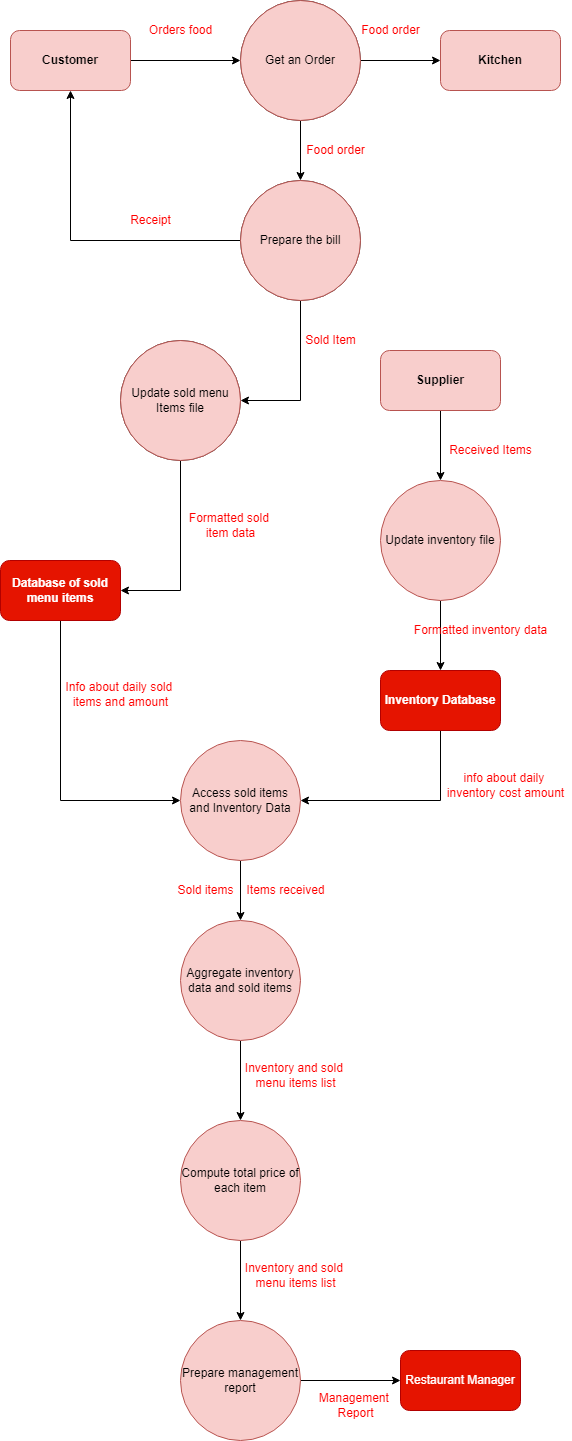

The diagram above was exported from draw.io. Its source (the exported page's mxGraphModel, read from the mxfile embedded in the PNG):
<mxGraphModel dx="715" dy="1320" grid="1" gridSize="10" guides="1" tooltips="1" connect="1" arrows="1" fold="1" page="1" pageScale="1" pageWidth="827" pageHeight="1169" math="0" shadow="0">
  <root>
    <mxCell id="0" />
    <mxCell id="1" parent="0" />
    <mxCell id="Su_88dc8kJoWlF8HIxE8-32" value="" style="edgeStyle=orthogonalEdgeStyle;rounded=0;orthogonalLoop=1;jettySize=auto;html=1;fontColor=#FF0000;" edge="1" parent="1" source="Su_88dc8kJoWlF8HIxE8-29" target="Su_88dc8kJoWlF8HIxE8-31">
      <mxGeometry relative="1" as="geometry" />
    </mxCell>
    <mxCell id="Su_88dc8kJoWlF8HIxE8-29" value="&lt;b&gt;Customer&lt;/b&gt;" style="rounded=1;whiteSpace=wrap;html=1;fillColor=#f8cecc;strokeColor=#b85450;" vertex="1" parent="1">
      <mxGeometry x="220" y="520" width="120" height="60" as="geometry" />
    </mxCell>
    <mxCell id="Su_88dc8kJoWlF8HIxE8-34" value="" style="edgeStyle=orthogonalEdgeStyle;rounded=0;orthogonalLoop=1;jettySize=auto;html=1;fontColor=#FF0000;" edge="1" parent="1" source="Su_88dc8kJoWlF8HIxE8-31" target="Su_88dc8kJoWlF8HIxE8-33">
      <mxGeometry relative="1" as="geometry" />
    </mxCell>
    <mxCell id="Su_88dc8kJoWlF8HIxE8-36" value="" style="edgeStyle=orthogonalEdgeStyle;rounded=0;orthogonalLoop=1;jettySize=auto;html=1;fontColor=#FF0000;" edge="1" parent="1" source="Su_88dc8kJoWlF8HIxE8-31" target="Su_88dc8kJoWlF8HIxE8-35">
      <mxGeometry relative="1" as="geometry" />
    </mxCell>
    <mxCell id="Su_88dc8kJoWlF8HIxE8-31" value="Get an Order" style="ellipse;whiteSpace=wrap;html=1;fontColor=#FF0000;rounded=1;" vertex="1" parent="1">
      <mxGeometry x="450" y="490" width="120" height="120" as="geometry" />
    </mxCell>
    <mxCell id="Su_88dc8kJoWlF8HIxE8-37" style="edgeStyle=orthogonalEdgeStyle;rounded=0;orthogonalLoop=1;jettySize=auto;html=1;entryX=0.5;entryY=1;entryDx=0;entryDy=0;fontColor=#FF0000;" edge="1" parent="1" source="Su_88dc8kJoWlF8HIxE8-33" target="Su_88dc8kJoWlF8HIxE8-29">
      <mxGeometry relative="1" as="geometry" />
    </mxCell>
    <mxCell id="Su_88dc8kJoWlF8HIxE8-40" value="" style="edgeStyle=orthogonalEdgeStyle;rounded=0;orthogonalLoop=1;jettySize=auto;html=1;fontColor=#FF0000;entryX=1;entryY=0.5;entryDx=0;entryDy=0;exitX=0.5;exitY=1;exitDx=0;exitDy=0;" edge="1" parent="1" source="Su_88dc8kJoWlF8HIxE8-33" target="Su_88dc8kJoWlF8HIxE8-39">
      <mxGeometry relative="1" as="geometry" />
    </mxCell>
    <mxCell id="Su_88dc8kJoWlF8HIxE8-33" value="Prepare the bill" style="ellipse;whiteSpace=wrap;html=1;fontColor=#FF0000;rounded=1;" vertex="1" parent="1">
      <mxGeometry x="450" y="670" width="120" height="120" as="geometry" />
    </mxCell>
    <mxCell id="Su_88dc8kJoWlF8HIxE8-35" value="&lt;b&gt;Kitchen&lt;/b&gt;" style="whiteSpace=wrap;html=1;rounded=1;fillColor=#f8cecc;strokeColor=#b85450;" vertex="1" parent="1">
      <mxGeometry x="650" y="520" width="120" height="60" as="geometry" />
    </mxCell>
    <mxCell id="Su_88dc8kJoWlF8HIxE8-42" value="" style="edgeStyle=orthogonalEdgeStyle;rounded=0;orthogonalLoop=1;jettySize=auto;html=1;fontColor=#FF0000;entryX=1;entryY=0.5;entryDx=0;entryDy=0;" edge="1" parent="1" source="Su_88dc8kJoWlF8HIxE8-39" target="Su_88dc8kJoWlF8HIxE8-41">
      <mxGeometry relative="1" as="geometry" />
    </mxCell>
    <mxCell id="Su_88dc8kJoWlF8HIxE8-39" value="Update sold menu Items file" style="ellipse;whiteSpace=wrap;html=1;fontColor=#FF0000;rounded=1;" vertex="1" parent="1">
      <mxGeometry x="330" y="830" width="120" height="120" as="geometry" />
    </mxCell>
    <mxCell id="Su_88dc8kJoWlF8HIxE8-44" value="" style="edgeStyle=orthogonalEdgeStyle;rounded=0;orthogonalLoop=1;jettySize=auto;html=1;fontColor=#FF0000;exitX=0.5;exitY=1;exitDx=0;exitDy=0;entryX=0;entryY=0.5;entryDx=0;entryDy=0;" edge="1" parent="1" source="Su_88dc8kJoWlF8HIxE8-41" target="Su_88dc8kJoWlF8HIxE8-43">
      <mxGeometry relative="1" as="geometry" />
    </mxCell>
    <mxCell id="Su_88dc8kJoWlF8HIxE8-41" value="&lt;b&gt;Database of sold menu items&lt;/b&gt;" style="whiteSpace=wrap;html=1;fontColor=#ffffff;rounded=1;fillColor=#e51400;strokeColor=#B20000;" vertex="1" parent="1">
      <mxGeometry x="210" y="1050" width="120" height="60" as="geometry" />
    </mxCell>
    <mxCell id="Su_88dc8kJoWlF8HIxE8-46" value="" style="edgeStyle=orthogonalEdgeStyle;rounded=0;orthogonalLoop=1;jettySize=auto;html=1;fontColor=#FF0000;" edge="1" parent="1" source="Su_88dc8kJoWlF8HIxE8-43" target="Su_88dc8kJoWlF8HIxE8-45">
      <mxGeometry relative="1" as="geometry" />
    </mxCell>
    <mxCell id="Su_88dc8kJoWlF8HIxE8-43" value="Access sold items and Inventory Data" style="ellipse;whiteSpace=wrap;html=1;rounded=1;fillColor=#f8cecc;strokeColor=#b85450;" vertex="1" parent="1">
      <mxGeometry x="390" y="1230" width="120" height="120" as="geometry" />
    </mxCell>
    <mxCell id="Su_88dc8kJoWlF8HIxE8-48" value="" style="edgeStyle=orthogonalEdgeStyle;rounded=0;orthogonalLoop=1;jettySize=auto;html=1;fontColor=#FF0000;" edge="1" parent="1" source="Su_88dc8kJoWlF8HIxE8-45" target="Su_88dc8kJoWlF8HIxE8-47">
      <mxGeometry relative="1" as="geometry" />
    </mxCell>
    <mxCell id="Su_88dc8kJoWlF8HIxE8-45" value="Aggregate inventory data and sold items" style="ellipse;whiteSpace=wrap;html=1;rounded=1;fillColor=#f8cecc;strokeColor=#b85450;" vertex="1" parent="1">
      <mxGeometry x="390" y="1410" width="120" height="120" as="geometry" />
    </mxCell>
    <mxCell id="Su_88dc8kJoWlF8HIxE8-50" value="" style="edgeStyle=orthogonalEdgeStyle;rounded=0;orthogonalLoop=1;jettySize=auto;html=1;fontColor=#FF0000;" edge="1" parent="1" source="Su_88dc8kJoWlF8HIxE8-47" target="Su_88dc8kJoWlF8HIxE8-49">
      <mxGeometry relative="1" as="geometry" />
    </mxCell>
    <mxCell id="Su_88dc8kJoWlF8HIxE8-47" value="Compute total price of each item" style="ellipse;whiteSpace=wrap;html=1;rounded=1;fillColor=#f8cecc;strokeColor=#b85450;" vertex="1" parent="1">
      <mxGeometry x="390" y="1610" width="120" height="120" as="geometry" />
    </mxCell>
    <mxCell id="Su_88dc8kJoWlF8HIxE8-55" value="" style="edgeStyle=orthogonalEdgeStyle;rounded=0;orthogonalLoop=1;jettySize=auto;html=1;fontColor=#FF0000;" edge="1" parent="1" source="Su_88dc8kJoWlF8HIxE8-49" target="Su_88dc8kJoWlF8HIxE8-54">
      <mxGeometry relative="1" as="geometry" />
    </mxCell>
    <mxCell id="Su_88dc8kJoWlF8HIxE8-49" value="Prepare management report" style="ellipse;whiteSpace=wrap;html=1;rounded=1;fillColor=#f8cecc;strokeColor=#b85450;" vertex="1" parent="1">
      <mxGeometry x="390" y="1810" width="120" height="120" as="geometry" />
    </mxCell>
    <mxCell id="Su_88dc8kJoWlF8HIxE8-53" value="" style="edgeStyle=orthogonalEdgeStyle;rounded=0;orthogonalLoop=1;jettySize=auto;html=1;fontColor=#FF0000;" edge="1" parent="1" source="Su_88dc8kJoWlF8HIxE8-51" target="Su_88dc8kJoWlF8HIxE8-52">
      <mxGeometry relative="1" as="geometry" />
    </mxCell>
    <mxCell id="Su_88dc8kJoWlF8HIxE8-51" value="&lt;b&gt;Supplier&lt;/b&gt;" style="rounded=1;whiteSpace=wrap;html=1;fillColor=#f8cecc;strokeColor=#b85450;" vertex="1" parent="1">
      <mxGeometry x="590" y="840" width="120" height="60" as="geometry" />
    </mxCell>
    <mxCell id="Su_88dc8kJoWlF8HIxE8-57" value="" style="edgeStyle=orthogonalEdgeStyle;rounded=0;orthogonalLoop=1;jettySize=auto;html=1;fontColor=#FF0000;" edge="1" parent="1" source="Su_88dc8kJoWlF8HIxE8-52" target="Su_88dc8kJoWlF8HIxE8-56">
      <mxGeometry relative="1" as="geometry" />
    </mxCell>
    <mxCell id="Su_88dc8kJoWlF8HIxE8-52" value="Update inventory file" style="ellipse;whiteSpace=wrap;html=1;rounded=1;fillColor=#f8cecc;strokeColor=#b85450;" vertex="1" parent="1">
      <mxGeometry x="590" y="970" width="120" height="120" as="geometry" />
    </mxCell>
    <mxCell id="Su_88dc8kJoWlF8HIxE8-54" value="Restaurant Manager" style="whiteSpace=wrap;html=1;fontColor=#ffffff;rounded=1;fillColor=#e51400;strokeColor=#B20000;" vertex="1" parent="1">
      <mxGeometry x="610" y="1840" width="120" height="60" as="geometry" />
    </mxCell>
    <mxCell id="Su_88dc8kJoWlF8HIxE8-58" style="edgeStyle=orthogonalEdgeStyle;rounded=0;orthogonalLoop=1;jettySize=auto;html=1;entryX=1;entryY=0.5;entryDx=0;entryDy=0;fontColor=#FF0000;exitX=0.5;exitY=1;exitDx=0;exitDy=0;" edge="1" parent="1" source="Su_88dc8kJoWlF8HIxE8-56" target="Su_88dc8kJoWlF8HIxE8-43">
      <mxGeometry relative="1" as="geometry" />
    </mxCell>
    <mxCell id="Su_88dc8kJoWlF8HIxE8-56" value="&lt;b&gt;Inventory Database&lt;/b&gt;" style="whiteSpace=wrap;html=1;fontColor=#ffffff;rounded=1;fillColor=#e51400;strokeColor=#B20000;" vertex="1" parent="1">
      <mxGeometry x="590" y="1160" width="120" height="60" as="geometry" />
    </mxCell>
    <mxCell id="Su_88dc8kJoWlF8HIxE8-59" value="Orders food" style="text;html=1;align=center;verticalAlign=middle;resizable=0;points=[];autosize=1;strokeColor=none;fillColor=none;fontColor=#FF0000;" vertex="1" parent="1">
      <mxGeometry x="350" y="510" width="80" height="20" as="geometry" />
    </mxCell>
    <mxCell id="Su_88dc8kJoWlF8HIxE8-60" value="Receipt" style="text;html=1;align=center;verticalAlign=middle;resizable=0;points=[];autosize=1;strokeColor=none;fillColor=none;fontColor=#FF0000;" vertex="1" parent="1">
      <mxGeometry x="330" y="700" width="60" height="20" as="geometry" />
    </mxCell>
    <mxCell id="Su_88dc8kJoWlF8HIxE8-61" value="Food order" style="text;html=1;align=center;verticalAlign=middle;resizable=0;points=[];autosize=1;strokeColor=none;fillColor=none;fontColor=#FF0000;" vertex="1" parent="1">
      <mxGeometry x="565" y="510" width="70" height="20" as="geometry" />
    </mxCell>
    <mxCell id="Su_88dc8kJoWlF8HIxE8-62" value="Food order" style="text;html=1;align=center;verticalAlign=middle;resizable=0;points=[];autosize=1;strokeColor=none;fillColor=none;fontColor=#FF0000;" vertex="1" parent="1">
      <mxGeometry x="510" y="630" width="70" height="20" as="geometry" />
    </mxCell>
    <mxCell id="Su_88dc8kJoWlF8HIxE8-63" value="Sold Item" style="text;html=1;align=center;verticalAlign=middle;resizable=0;points=[];autosize=1;strokeColor=none;fillColor=none;fontColor=#FF0000;" vertex="1" parent="1">
      <mxGeometry x="505" y="820" width="70" height="20" as="geometry" />
    </mxCell>
    <mxCell id="Su_88dc8kJoWlF8HIxE8-64" value="Formatted sold &lt;br&gt;item data" style="text;html=1;align=center;verticalAlign=middle;resizable=0;points=[];autosize=1;strokeColor=none;fillColor=none;fontColor=#FF0000;" vertex="1" parent="1">
      <mxGeometry x="390" y="1000" width="100" height="30" as="geometry" />
    </mxCell>
    <mxCell id="Su_88dc8kJoWlF8HIxE8-65" value="Info about daily sold &lt;br&gt;items and amount" style="text;html=1;align=center;verticalAlign=middle;resizable=0;points=[];autosize=1;strokeColor=none;fillColor=none;fontColor=#FF0000;" vertex="1" parent="1">
      <mxGeometry x="270" y="1169" width="120" height="30" as="geometry" />
    </mxCell>
    <mxCell id="Su_88dc8kJoWlF8HIxE8-66" value="Received Items" style="text;html=1;align=center;verticalAlign=middle;resizable=0;points=[];autosize=1;strokeColor=none;fillColor=none;fontColor=#FF0000;" vertex="1" parent="1">
      <mxGeometry x="650" y="930" width="100" height="20" as="geometry" />
    </mxCell>
    <mxCell id="Su_88dc8kJoWlF8HIxE8-67" value="Formatted inventory data" style="text;html=1;align=center;verticalAlign=middle;resizable=0;points=[];autosize=1;strokeColor=none;fillColor=none;fontColor=#FF0000;" vertex="1" parent="1">
      <mxGeometry x="615" y="1110" width="150" height="20" as="geometry" />
    </mxCell>
    <mxCell id="Su_88dc8kJoWlF8HIxE8-68" value="info about daily &lt;br&gt;inventory cost amount" style="text;html=1;align=center;verticalAlign=middle;resizable=0;points=[];autosize=1;strokeColor=none;fillColor=none;fontColor=#FF0000;" vertex="1" parent="1">
      <mxGeometry x="650" y="1260" width="130" height="30" as="geometry" />
    </mxCell>
    <mxCell id="Su_88dc8kJoWlF8HIxE8-69" value="Sold items" style="text;html=1;align=center;verticalAlign=middle;resizable=0;points=[];autosize=1;strokeColor=none;fillColor=none;fontColor=#FF0000;" vertex="1" parent="1">
      <mxGeometry x="380" y="1370" width="70" height="20" as="geometry" />
    </mxCell>
    <mxCell id="Su_88dc8kJoWlF8HIxE8-70" value="Items received" style="text;html=1;align=center;verticalAlign=middle;resizable=0;points=[];autosize=1;strokeColor=none;fillColor=none;fontColor=#FF0000;" vertex="1" parent="1">
      <mxGeometry x="450" y="1370" width="90" height="20" as="geometry" />
    </mxCell>
    <mxCell id="Su_88dc8kJoWlF8HIxE8-71" value="Inventory and sold &lt;br&gt;menu items list" style="text;html=1;align=center;verticalAlign=middle;resizable=0;points=[];autosize=1;strokeColor=none;fillColor=none;fontColor=#FF0000;" vertex="1" parent="1">
      <mxGeometry x="450" y="1550" width="110" height="30" as="geometry" />
    </mxCell>
    <mxCell id="Su_88dc8kJoWlF8HIxE8-72" value="Inventory and sold &lt;br&gt;menu items list" style="text;html=1;align=center;verticalAlign=middle;resizable=0;points=[];autosize=1;strokeColor=none;fillColor=none;fontColor=#FF0000;" vertex="1" parent="1">
      <mxGeometry x="450" y="1750" width="110" height="30" as="geometry" />
    </mxCell>
    <mxCell id="Su_88dc8kJoWlF8HIxE8-73" value="Management &lt;br&gt;Report" style="text;html=1;align=center;verticalAlign=middle;resizable=0;points=[];autosize=1;strokeColor=none;fillColor=none;fontColor=#FF0000;" vertex="1" parent="1">
      <mxGeometry x="520" y="1880" width="90" height="30" as="geometry" />
    </mxCell>
    <mxCell id="Su_88dc8kJoWlF8HIxE8-74" value="Get an Order" style="ellipse;whiteSpace=wrap;html=1;rounded=1;fillColor=#f8cecc;strokeColor=#b85450;" vertex="1" parent="1">
      <mxGeometry x="450" y="490" width="120" height="120" as="geometry" />
    </mxCell>
    <mxCell id="Su_88dc8kJoWlF8HIxE8-75" value="Prepare the bill" style="ellipse;whiteSpace=wrap;html=1;rounded=1;fillColor=#f8cecc;strokeColor=#b85450;" vertex="1" parent="1">
      <mxGeometry x="450" y="670" width="120" height="120" as="geometry" />
    </mxCell>
    <mxCell id="Su_88dc8kJoWlF8HIxE8-76" value="Update sold menu Items file" style="ellipse;whiteSpace=wrap;html=1;rounded=1;fillColor=#f8cecc;strokeColor=#b85450;" vertex="1" parent="1">
      <mxGeometry x="330" y="830" width="120" height="120" as="geometry" />
    </mxCell>
  </root>
</mxGraphModel>